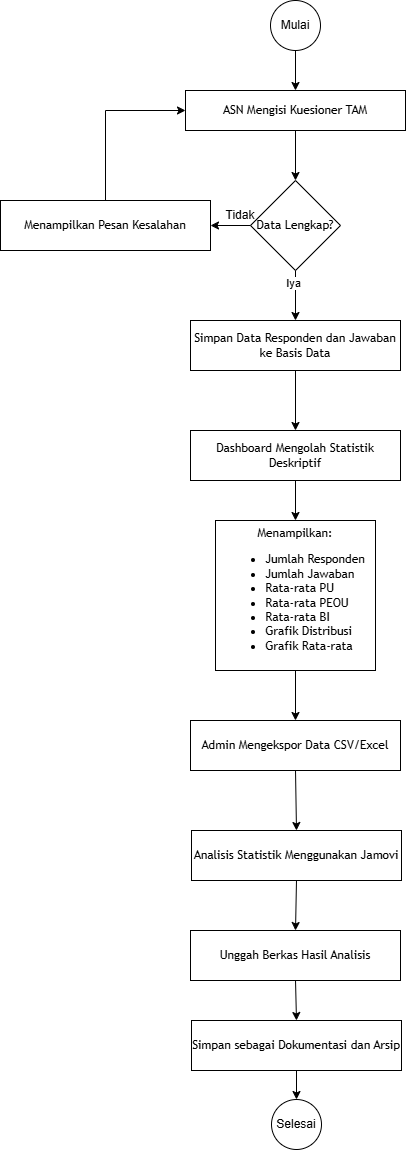

The diagram above was exported from draw.io. Its source (the exported page's mxGraphModel, read from the mxfile embedded in the PNG):
<mxGraphModel dx="194" dy="601" grid="1" gridSize="10" guides="1" tooltips="1" connect="1" arrows="1" fold="1" page="1" pageScale="1" pageWidth="850" pageHeight="1100" math="0" shadow="0">
  <root>
    <mxCell id="0" />
    <mxCell id="1" parent="0" />
    <mxCell id="uyQHyJRI1vnvLQKJyoBW-309" parent="1" style="ellipse;whiteSpace=wrap;html=1;aspect=fixed;fontSize=12;" value="Mulai" vertex="1">
      <mxGeometry height="50" width="50" x="1380" y="1040" as="geometry" />
    </mxCell>
    <UserObject label="ASN Mengisi Kuesioner TAM" mermaidId="n:B" mermaidBaseStyle="html=1;whiteSpace=wrap;strokeWidth=1;fillColor=light-dark(#ECECFF,#1f2020);strokeColor=light-dark(#9370DB,#cccccc);fontColor=light-dark(#333333,#cccccc);fontFamily=Trebuchet MS,Verdana,Arial,sans-serif;fontSize=16;" mermaidBaseValue="ASN Mengisi Kuesioner TAM" id="uyQHyJRI1vnvLQKJyoBW-310">
      <mxCell parent="1" style="html=1;whiteSpace=wrap;strokeWidth=1;fontFamily=Trebuchet MS,Verdana,Arial,sans-serif;fontSize=12;" vertex="1">
        <mxGeometry height="40" width="220" x="1295" y="1130" as="geometry" />
      </mxCell>
    </UserObject>
    <UserObject label="Data Lengkap?" mermaidId="n:C" mermaidBaseStyle="rhombus;html=1;strokeWidth=1;whiteSpace=wrap;fillColor=light-dark(#ECECFF,#1f2020);strokeColor=light-dark(#9370DB,#cccccc);fontColor=light-dark(#333333,#cccccc);fontFamily=Trebuchet MS,Verdana,Arial,sans-serif;fontSize=16;" mermaidBaseValue="Data Lengkap?" id="uyQHyJRI1vnvLQKJyoBW-311">
      <mxCell parent="1" style="rhombus;html=1;strokeWidth=1;whiteSpace=wrap;fontFamily=Trebuchet MS,Verdana,Arial,sans-serif;fontSize=12;" vertex="1">
        <mxGeometry height="90" width="90" x="1360" y="1220" as="geometry" />
      </mxCell>
    </UserObject>
    <UserObject label="Simpan Data Responden dan Jawaban ke Basis Data" mermaidId="n:E" mermaidBaseStyle="html=1;whiteSpace=wrap;strokeWidth=1;fillColor=light-dark(#ECECFF,#1f2020);strokeColor=light-dark(#9370DB,#cccccc);fontColor=light-dark(#333333,#cccccc);fontFamily=Trebuchet MS,Verdana,Arial,sans-serif;fontSize=16;" mermaidBaseValue="Simpan Data Responden dan Jawaban ke Basis Data" id="uyQHyJRI1vnvLQKJyoBW-312">
      <mxCell parent="1" style="html=1;whiteSpace=wrap;strokeWidth=1;fontFamily=Trebuchet MS,Verdana,Arial,sans-serif;fontSize=12;" vertex="1">
        <mxGeometry height="50" width="210" x="1300" y="1360" as="geometry" />
      </mxCell>
    </UserObject>
    <UserObject label="Dashboard Mengolah Statistik Deskriptif" mermaidId="n:E" mermaidBaseStyle="html=1;whiteSpace=wrap;strokeWidth=1;fillColor=light-dark(#ECECFF,#1f2020);strokeColor=light-dark(#9370DB,#cccccc);fontColor=light-dark(#333333,#cccccc);fontFamily=Trebuchet MS,Verdana,Arial,sans-serif;fontSize=16;" mermaidBaseValue="Simpan Data Responden dan Jawaban ke Basis Data" id="uyQHyJRI1vnvLQKJyoBW-314">
      <mxCell parent="1" style="html=1;whiteSpace=wrap;strokeWidth=1;fontFamily=Trebuchet MS,Verdana,Arial,sans-serif;fontSize=12;" vertex="1">
        <mxGeometry height="50" width="210" x="1300" y="1470" as="geometry" />
      </mxCell>
    </UserObject>
    <UserObject label="&lt;div&gt;&lt;span style=&quot;background-color: transparent; color: light-dark(rgb(0, 0, 0), rgb(255, 255, 255));&quot;&gt;Menampilkan:&lt;/span&gt;&lt;/div&gt;&lt;div&gt;&lt;div&gt;&lt;ul&gt;&lt;li style=&quot;text-align: left;&quot;&gt;&lt;span style=&quot;background-color: transparent; color: light-dark(rgb(0, 0, 0), rgb(255, 255, 255));&quot;&gt;Jumlah Responden&lt;/span&gt;&lt;/li&gt;&lt;li style=&quot;text-align: left;&quot;&gt;&lt;span style=&quot;background-color: transparent; color: light-dark(rgb(0, 0, 0), rgb(255, 255, 255));&quot;&gt;Jumlah Jawaban&lt;/span&gt;&lt;/li&gt;&lt;li style=&quot;text-align: left;&quot;&gt;&lt;span style=&quot;background-color: transparent; color: light-dark(rgb(0, 0, 0), rgb(255, 255, 255));&quot;&gt;Rata-rata PU&lt;/span&gt;&lt;/li&gt;&lt;li style=&quot;text-align: left;&quot;&gt;&lt;span style=&quot;background-color: transparent; color: light-dark(rgb(0, 0, 0), rgb(255, 255, 255));&quot;&gt;Rata-rata PEOU&lt;/span&gt;&lt;/li&gt;&lt;li style=&quot;text-align: left;&quot;&gt;&lt;span style=&quot;background-color: transparent; color: light-dark(rgb(0, 0, 0), rgb(255, 255, 255));&quot;&gt;Rata-rata BI&lt;/span&gt;&lt;/li&gt;&lt;li style=&quot;text-align: left;&quot;&gt;&lt;span style=&quot;background-color: transparent; color: light-dark(rgb(0, 0, 0), rgb(255, 255, 255));&quot;&gt;Grafik Distribusi&lt;/span&gt;&lt;/li&gt;&lt;li style=&quot;text-align: left;&quot;&gt;&lt;span style=&quot;background-color: transparent; color: light-dark(rgb(0, 0, 0), rgb(255, 255, 255));&quot;&gt;Grafik Rata-rata&lt;/span&gt;&lt;/li&gt;&lt;/ul&gt;&lt;/div&gt;&lt;/div&gt;" mermaidId="n:G" mermaidBaseStyle="html=1;whiteSpace=wrap;strokeWidth=1;fillColor=light-dark(#ECECFF,#1f2020);strokeColor=light-dark(#9370DB,#cccccc);fontColor=light-dark(#333333,#cccccc);fontFamily=Trebuchet MS,Verdana,Arial,sans-serif;fontSize=16;" mermaidBaseValue="Menampilkan:&#10;• Jumlah Responden&#10;• Jumlah Jawaban&#10;• Rata-rata PU&#10;• Rata-rata PEOU&#10;• Rata-rata BI&#10;• Grafik Distribusi&#10;• Grafik Rata-rata" id="uyQHyJRI1vnvLQKJyoBW-315">
      <mxCell parent="1" style="html=1;whiteSpace=wrap;strokeWidth=1;fontFamily=Trebuchet MS,Verdana,Arial,sans-serif;fontSize=12;align=center;" vertex="1">
        <mxGeometry height="150" width="160" x="1325" y="1560" as="geometry" />
      </mxCell>
    </UserObject>
    <UserObject label="Admin Mengekspor Data CSV/Excel" mermaidId="n:E" mermaidBaseStyle="html=1;whiteSpace=wrap;strokeWidth=1;fillColor=light-dark(#ECECFF,#1f2020);strokeColor=light-dark(#9370DB,#cccccc);fontColor=light-dark(#333333,#cccccc);fontFamily=Trebuchet MS,Verdana,Arial,sans-serif;fontSize=16;" mermaidBaseValue="Simpan Data Responden dan Jawaban ke Basis Data" id="uyQHyJRI1vnvLQKJyoBW-316">
      <mxCell parent="1" style="html=1;whiteSpace=wrap;strokeWidth=1;fontFamily=Trebuchet MS,Verdana,Arial,sans-serif;fontSize=12;" vertex="1">
        <mxGeometry height="50" width="210" x="1300" y="1760" as="geometry" />
      </mxCell>
    </UserObject>
    <UserObject label="Analisis Statistik Menggunakan Jamovi" mermaidId="n:E" mermaidBaseStyle="html=1;whiteSpace=wrap;strokeWidth=1;fillColor=light-dark(#ECECFF,#1f2020);strokeColor=light-dark(#9370DB,#cccccc);fontColor=light-dark(#333333,#cccccc);fontFamily=Trebuchet MS,Verdana,Arial,sans-serif;fontSize=16;" mermaidBaseValue="Simpan Data Responden dan Jawaban ke Basis Data" id="uyQHyJRI1vnvLQKJyoBW-317">
      <mxCell parent="1" style="html=1;whiteSpace=wrap;strokeWidth=1;fontFamily=Trebuchet MS,Verdana,Arial,sans-serif;fontSize=12;" vertex="1">
        <mxGeometry height="50" width="210" x="1301" y="1870" as="geometry" />
      </mxCell>
    </UserObject>
    <UserObject label="Unggah Berkas Hasil Analisis" mermaidId="n:E" mermaidBaseStyle="html=1;whiteSpace=wrap;strokeWidth=1;fillColor=light-dark(#ECECFF,#1f2020);strokeColor=light-dark(#9370DB,#cccccc);fontColor=light-dark(#333333,#cccccc);fontFamily=Trebuchet MS,Verdana,Arial,sans-serif;fontSize=16;" mermaidBaseValue="Simpan Data Responden dan Jawaban ke Basis Data" id="uyQHyJRI1vnvLQKJyoBW-318">
      <mxCell parent="1" style="html=1;whiteSpace=wrap;strokeWidth=1;fontFamily=Trebuchet MS,Verdana,Arial,sans-serif;fontSize=12;" vertex="1">
        <mxGeometry height="50" width="210" x="1300" y="1970" as="geometry" />
      </mxCell>
    </UserObject>
    <UserObject label="Simpan sebagai Dokumentasi dan Arsip" mermaidId="n:E" mermaidBaseStyle="html=1;whiteSpace=wrap;strokeWidth=1;fillColor=light-dark(#ECECFF,#1f2020);strokeColor=light-dark(#9370DB,#cccccc);fontColor=light-dark(#333333,#cccccc);fontFamily=Trebuchet MS,Verdana,Arial,sans-serif;fontSize=16;" mermaidBaseValue="Simpan Data Responden dan Jawaban ke Basis Data" id="uyQHyJRI1vnvLQKJyoBW-319">
      <mxCell parent="1" style="html=1;whiteSpace=wrap;strokeWidth=1;fontFamily=Trebuchet MS,Verdana,Arial,sans-serif;fontSize=12;" vertex="1">
        <mxGeometry height="50" width="210" x="1301" y="2060" as="geometry" />
      </mxCell>
    </UserObject>
    <mxCell id="uyQHyJRI1vnvLQKJyoBW-320" parent="1" style="ellipse;whiteSpace=wrap;html=1;aspect=fixed;fontSize=12;" value="Selesai" vertex="1">
      <mxGeometry height="50" width="50" x="1381" y="2139" as="geometry" />
    </mxCell>
    <UserObject label="Menampilkan Pesan Kesalahan" mermaidId="n:E" mermaidBaseStyle="html=1;whiteSpace=wrap;strokeWidth=1;fillColor=light-dark(#ECECFF,#1f2020);strokeColor=light-dark(#9370DB,#cccccc);fontColor=light-dark(#333333,#cccccc);fontFamily=Trebuchet MS,Verdana,Arial,sans-serif;fontSize=16;" mermaidBaseValue="Simpan Data Responden dan Jawaban ke Basis Data" id="uyQHyJRI1vnvLQKJyoBW-321">
      <mxCell parent="1" style="html=1;whiteSpace=wrap;strokeWidth=1;fontFamily=Trebuchet MS,Verdana,Arial,sans-serif;fontSize=12;" vertex="1">
        <mxGeometry height="50" width="210" x="1110" y="1240" as="geometry" />
      </mxCell>
    </UserObject>
    <mxCell id="uyQHyJRI1vnvLQKJyoBW-322" edge="1" parent="1" source="uyQHyJRI1vnvLQKJyoBW-309" style="endArrow=classic;html=1;rounded=0;entryX=0.5;entryY=0;entryDx=0;entryDy=0;exitX=0.5;exitY=1;exitDx=0;exitDy=0;" target="uyQHyJRI1vnvLQKJyoBW-310" value="">
      <mxGeometry height="50" relative="1" width="50" as="geometry">
        <mxPoint x="1110" y="1310" as="sourcePoint" />
        <mxPoint x="1160" y="1260" as="targetPoint" />
      </mxGeometry>
    </mxCell>
    <mxCell id="uyQHyJRI1vnvLQKJyoBW-323" edge="1" parent="1" source="uyQHyJRI1vnvLQKJyoBW-310" style="endArrow=classic;html=1;rounded=0;entryX=0.5;entryY=0;entryDx=0;entryDy=0;exitX=0.5;exitY=1;exitDx=0;exitDy=0;" target="uyQHyJRI1vnvLQKJyoBW-311" value="">
      <mxGeometry height="50" relative="1" width="50" as="geometry">
        <mxPoint x="1400" y="1080" as="sourcePoint" />
        <mxPoint x="1400" y="1120" as="targetPoint" />
      </mxGeometry>
    </mxCell>
    <mxCell id="uyQHyJRI1vnvLQKJyoBW-324" edge="1" parent="1" source="uyQHyJRI1vnvLQKJyoBW-311" style="endArrow=classic;html=1;rounded=0;entryX=0.5;entryY=0;entryDx=0;entryDy=0;exitX=0.5;exitY=1;exitDx=0;exitDy=0;" target="uyQHyJRI1vnvLQKJyoBW-312" value="">
      <mxGeometry height="50" relative="1" width="50" as="geometry">
        <mxPoint x="1400" y="1210" as="sourcePoint" />
        <mxPoint x="1400" y="1260" as="targetPoint" />
      </mxGeometry>
    </mxCell>
    <mxCell id="uyQHyJRI1vnvLQKJyoBW-334" connectable="0" parent="uyQHyJRI1vnvLQKJyoBW-324" style="edgeLabel;html=1;align=center;verticalAlign=middle;resizable=0;points=[];" value="Iya" vertex="1">
      <mxGeometry relative="1" x="-0.52" y="-2" as="geometry">
        <mxPoint as="offset" />
      </mxGeometry>
    </mxCell>
    <mxCell id="uyQHyJRI1vnvLQKJyoBW-325" edge="1" parent="1" source="uyQHyJRI1vnvLQKJyoBW-312" style="endArrow=classic;html=1;rounded=0;entryX=0.5;entryY=0;entryDx=0;entryDy=0;exitX=0.5;exitY=1;exitDx=0;exitDy=0;" target="uyQHyJRI1vnvLQKJyoBW-314" value="">
      <mxGeometry height="50" relative="1" width="50" as="geometry">
        <mxPoint x="1420" y="1410" as="sourcePoint" />
        <mxPoint x="1420" y="1460" as="targetPoint" />
      </mxGeometry>
    </mxCell>
    <mxCell id="uyQHyJRI1vnvLQKJyoBW-326" edge="1" parent="1" source="uyQHyJRI1vnvLQKJyoBW-314" style="endArrow=classic;html=1;rounded=0;entryX=0.5;entryY=0;entryDx=0;entryDy=0;exitX=0.5;exitY=1;exitDx=0;exitDy=0;" target="uyQHyJRI1vnvLQKJyoBW-315" value="">
      <mxGeometry height="50" relative="1" width="50" as="geometry">
        <mxPoint x="1520" y="1610" as="sourcePoint" />
        <mxPoint x="1520" y="1660" as="targetPoint" />
      </mxGeometry>
    </mxCell>
    <mxCell id="uyQHyJRI1vnvLQKJyoBW-327" edge="1" parent="1" source="uyQHyJRI1vnvLQKJyoBW-315" style="endArrow=classic;html=1;rounded=0;entryX=0.5;entryY=0;entryDx=0;entryDy=0;exitX=0.5;exitY=1;exitDx=0;exitDy=0;" target="uyQHyJRI1vnvLQKJyoBW-316" value="">
      <mxGeometry height="50" relative="1" width="50" as="geometry">
        <mxPoint x="1530" y="1740" as="sourcePoint" />
        <mxPoint x="1530" y="1790" as="targetPoint" />
      </mxGeometry>
    </mxCell>
    <mxCell id="uyQHyJRI1vnvLQKJyoBW-328" edge="1" parent="1" source="uyQHyJRI1vnvLQKJyoBW-316" style="endArrow=classic;html=1;rounded=0;entryX=0.5;entryY=0;entryDx=0;entryDy=0;exitX=0.5;exitY=1;exitDx=0;exitDy=0;" target="uyQHyJRI1vnvLQKJyoBW-317" value="">
      <mxGeometry height="50" relative="1" width="50" as="geometry">
        <mxPoint x="1510" y="1850" as="sourcePoint" />
        <mxPoint x="1510" y="1900" as="targetPoint" />
      </mxGeometry>
    </mxCell>
    <mxCell id="uyQHyJRI1vnvLQKJyoBW-329" edge="1" parent="1" source="uyQHyJRI1vnvLQKJyoBW-317" style="endArrow=classic;html=1;rounded=0;entryX=0.5;entryY=0;entryDx=0;entryDy=0;exitX=0.5;exitY=1;exitDx=0;exitDy=0;" target="uyQHyJRI1vnvLQKJyoBW-318" value="">
      <mxGeometry height="50" relative="1" width="50" as="geometry">
        <mxPoint x="1470" y="2040" as="sourcePoint" />
        <mxPoint x="1470" y="2090" as="targetPoint" />
      </mxGeometry>
    </mxCell>
    <mxCell id="uyQHyJRI1vnvLQKJyoBW-330" edge="1" parent="1" source="uyQHyJRI1vnvLQKJyoBW-318" style="endArrow=classic;html=1;rounded=0;entryX=0.5;entryY=0;entryDx=0;entryDy=0;exitX=0.5;exitY=1;exitDx=0;exitDy=0;" target="uyQHyJRI1vnvLQKJyoBW-319" value="">
      <mxGeometry height="50" relative="1" width="50" as="geometry">
        <mxPoint x="1490" y="2050" as="sourcePoint" />
        <mxPoint x="1490" y="2100" as="targetPoint" />
      </mxGeometry>
    </mxCell>
    <mxCell id="uyQHyJRI1vnvLQKJyoBW-331" edge="1" parent="1" source="uyQHyJRI1vnvLQKJyoBW-319" style="endArrow=classic;html=1;rounded=0;entryX=0.5;entryY=0;entryDx=0;entryDy=0;exitX=0.5;exitY=1;exitDx=0;exitDy=0;" target="uyQHyJRI1vnvLQKJyoBW-320" value="">
      <mxGeometry height="50" relative="1" width="50" as="geometry">
        <mxPoint x="1430" y="2040" as="sourcePoint" />
        <mxPoint x="1400" y="2110" as="targetPoint" />
      </mxGeometry>
    </mxCell>
    <mxCell id="uyQHyJRI1vnvLQKJyoBW-332" edge="1" parent="1" source="uyQHyJRI1vnvLQKJyoBW-311" style="endArrow=classic;html=1;rounded=0;exitX=0;exitY=0.5;exitDx=0;exitDy=0;entryX=1;entryY=0.5;entryDx=0;entryDy=0;" target="uyQHyJRI1vnvLQKJyoBW-321" value="">
      <mxGeometry height="50" relative="1" width="50" as="geometry">
        <mxPoint x="1230" y="1210" as="sourcePoint" />
        <mxPoint x="1330" y="1265" as="targetPoint" />
      </mxGeometry>
    </mxCell>
    <mxCell id="uyQHyJRI1vnvLQKJyoBW-333" parent="1" style="text;html=1;whiteSpace=wrap;strokeColor=none;fillColor=none;align=center;verticalAlign=middle;rounded=0;" value="Tidak" vertex="1">
      <mxGeometry height="30" width="60" x="1320" y="1240" as="geometry" />
    </mxCell>
    <mxCell id="uyQHyJRI1vnvLQKJyoBW-335" edge="1" parent="1" source="uyQHyJRI1vnvLQKJyoBW-321" style="endArrow=classic;html=1;rounded=0;entryX=0;entryY=0.5;entryDx=0;entryDy=0;exitX=0.5;exitY=0;exitDx=0;exitDy=0;" target="uyQHyJRI1vnvLQKJyoBW-310" value="">
      <mxGeometry height="50" relative="1" width="50" as="geometry">
        <Array as="points">
          <mxPoint x="1215" y="1150" />
        </Array>
        <mxPoint x="1200" y="1140" as="sourcePoint" />
        <mxPoint x="1200" y="1190" as="targetPoint" />
      </mxGeometry>
    </mxCell>
  </root>
</mxGraphModel>